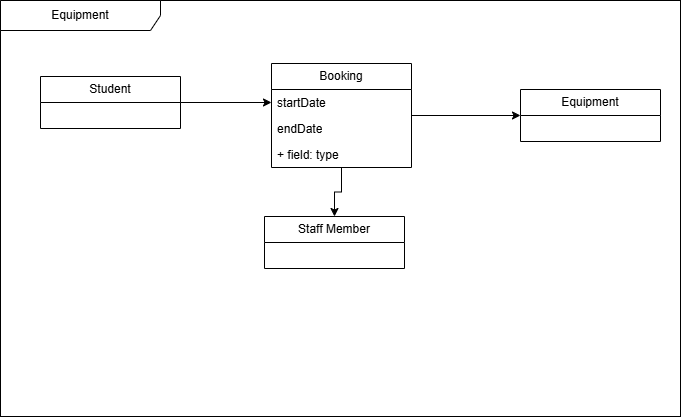

The diagram above was exported from draw.io. Its source (the exported page's mxGraphModel, read from the mxfile embedded in the PNG):
<mxGraphModel dx="1406" dy="780" grid="1" gridSize="10" guides="1" tooltips="1" connect="1" arrows="1" fold="1" page="1" pageScale="1" pageWidth="827" pageHeight="1169" math="0" shadow="0">
  <root>
    <mxCell id="0" />
    <mxCell id="1" parent="0" />
    <mxCell id="xrAIs7psIJ1e-sxd6Qp7-24" parent="1" style="rounded=0;whiteSpace=wrap;html=1;" value="" vertex="1">
      <mxGeometry height="416" width="680" x="80" y="64" as="geometry" />
    </mxCell>
    <mxCell id="xrAIs7psIJ1e-sxd6Qp7-5" parent="1" style="shape=umlFrame;whiteSpace=wrap;html=1;pointerEvents=0;recursiveResize=0;container=1;collapsible=0;width=160;" value="Equipment" vertex="1">
      <mxGeometry height="416" width="680" x="80" y="64" as="geometry" />
    </mxCell>
    <mxCell id="xrAIs7psIJ1e-sxd6Qp7-21" edge="1" parent="xrAIs7psIJ1e-sxd6Qp7-5" source="xrAIs7psIJ1e-sxd6Qp7-1" style="edgeStyle=orthogonalEdgeStyle;rounded=0;orthogonalLoop=1;jettySize=auto;html=1;entryX=0;entryY=0.5;entryDx=0;entryDy=0;defaultLabelBackgroundColor=page;labelPadding=0 4;" target="xrAIs7psIJ1e-sxd6Qp7-7">
      <mxGeometry relative="1" as="geometry" />
    </mxCell>
    <mxCell id="xrAIs7psIJ1e-sxd6Qp7-1" parent="xrAIs7psIJ1e-sxd6Qp7-5" style="swimlane;fontStyle=0;childLayout=stackLayout;horizontal=1;startSize=26;fillColor=none;horizontalStack=0;resizeParent=1;resizeParentMax=0;resizeLast=0;collapsible=1;marginBottom=0;whiteSpace=wrap;html=1;" value="Student" vertex="1">
      <mxGeometry height="52" width="140" x="40" y="76" as="geometry" />
    </mxCell>
    <mxCell id="xrAIs7psIJ1e-sxd6Qp7-14" parent="xrAIs7psIJ1e-sxd6Qp7-5" style="swimlane;fontStyle=0;childLayout=stackLayout;horizontal=1;startSize=26;fillColor=none;horizontalStack=0;resizeParent=1;resizeParentMax=0;resizeLast=0;collapsible=1;marginBottom=0;whiteSpace=wrap;html=1;" value="Staff Member" vertex="1">
      <mxGeometry height="52" width="140" x="264" y="216" as="geometry" />
    </mxCell>
    <mxCell id="xrAIs7psIJ1e-sxd6Qp7-22" edge="1" parent="xrAIs7psIJ1e-sxd6Qp7-5" source="xrAIs7psIJ1e-sxd6Qp7-6" style="edgeStyle=orthogonalEdgeStyle;rounded=0;orthogonalLoop=1;jettySize=auto;html=1;defaultLabelBackgroundColor=page;labelPadding=0 4;" target="xrAIs7psIJ1e-sxd6Qp7-14">
      <mxGeometry relative="1" as="geometry" />
    </mxCell>
    <mxCell id="xrAIs7psIJ1e-sxd6Qp7-23" edge="1" parent="xrAIs7psIJ1e-sxd6Qp7-5" source="xrAIs7psIJ1e-sxd6Qp7-6" style="edgeStyle=orthogonalEdgeStyle;rounded=0;orthogonalLoop=1;jettySize=auto;html=1;defaultLabelBackgroundColor=page;labelPadding=0 4;" target="xrAIs7psIJ1e-sxd6Qp7-10">
      <mxGeometry relative="1" as="geometry" />
    </mxCell>
    <mxCell id="xrAIs7psIJ1e-sxd6Qp7-6" parent="xrAIs7psIJ1e-sxd6Qp7-5" style="swimlane;fontStyle=0;childLayout=stackLayout;horizontal=1;startSize=26;fillColor=none;horizontalStack=0;resizeParent=1;resizeParentMax=0;resizeLast=0;collapsible=1;marginBottom=0;whiteSpace=wrap;html=1;" value="Booking" vertex="1">
      <mxGeometry height="104" width="140" x="271" y="63" as="geometry" />
    </mxCell>
    <mxCell id="xrAIs7psIJ1e-sxd6Qp7-7" parent="xrAIs7psIJ1e-sxd6Qp7-6" style="text;strokeColor=none;fillColor=none;align=left;verticalAlign=top;spacingLeft=4;spacingRight=4;overflow=hidden;rotatable=0;points=[[0,0.5],[1,0.5]];portConstraint=eastwest;whiteSpace=wrap;html=1;" value="startDate" vertex="1">
      <mxGeometry height="26" width="140" y="26" as="geometry" />
    </mxCell>
    <mxCell id="xrAIs7psIJ1e-sxd6Qp7-8" parent="xrAIs7psIJ1e-sxd6Qp7-6" style="text;strokeColor=none;fillColor=none;align=left;verticalAlign=top;spacingLeft=4;spacingRight=4;overflow=hidden;rotatable=0;points=[[0,0.5],[1,0.5]];portConstraint=eastwest;whiteSpace=wrap;html=1;" value="endDate" vertex="1">
      <mxGeometry height="26" width="140" y="52" as="geometry" />
    </mxCell>
    <mxCell id="xrAIs7psIJ1e-sxd6Qp7-9" parent="xrAIs7psIJ1e-sxd6Qp7-6" style="text;strokeColor=none;fillColor=none;align=left;verticalAlign=top;spacingLeft=4;spacingRight=4;overflow=hidden;rotatable=0;points=[[0,0.5],[1,0.5]];portConstraint=eastwest;whiteSpace=wrap;html=1;" value="+ field: type" vertex="1">
      <mxGeometry height="26" width="140" y="78" as="geometry" />
    </mxCell>
    <mxCell id="xrAIs7psIJ1e-sxd6Qp7-10" parent="xrAIs7psIJ1e-sxd6Qp7-5" style="swimlane;fontStyle=0;childLayout=stackLayout;horizontal=1;startSize=26;fillColor=none;horizontalStack=0;resizeParent=1;resizeParentMax=0;resizeLast=0;collapsible=1;marginBottom=0;whiteSpace=wrap;html=1;" value="Equipment" vertex="1">
      <mxGeometry height="52" width="140" x="520" y="89" as="geometry" />
    </mxCell>
  </root>
</mxGraphModel>